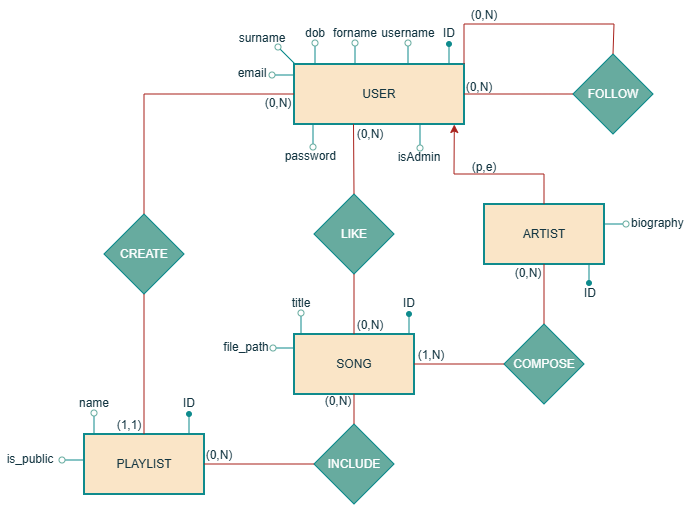

The diagram above was exported from draw.io. Its source (the exported page's mxGraphModel, read from the mxfile embedded in the PNG):
<mxGraphModel dx="670" dy="256" grid="1" gridSize="10" guides="1" tooltips="1" connect="1" arrows="1" fold="1" page="1" pageScale="1" pageWidth="827" pageHeight="1169" math="0" shadow="0">
  <root>
    <mxCell id="0" />
    <mxCell id="1" parent="0" />
    <mxCell id="OBTR9RXVRSeh-fgybqfC-2" parent="1" style="rounded=0;whiteSpace=wrap;html=1;strokeColor=#0F8B8D;fontColor=#143642;fillColor=#FAE5C7;strokeWidth=2;" value="USER" vertex="1">
      <mxGeometry height="60" width="170" x="370" y="190" as="geometry" />
    </mxCell>
    <mxCell id="OBTR9RXVRSeh-fgybqfC-3" parent="1" style="rounded=0;whiteSpace=wrap;html=1;strokeColor=#0F8B8D;fontColor=#143642;fillColor=#FAE5C7;strokeWidth=2;" value="ARTIST" vertex="1">
      <mxGeometry height="60" width="120" x="560" y="330" as="geometry" />
    </mxCell>
    <mxCell id="OBTR9RXVRSeh-fgybqfC-4" parent="1" style="rounded=0;whiteSpace=wrap;html=1;strokeColor=#0F8B8D;fontColor=#143642;fillColor=#FAE5C7;strokeWidth=2;" value="SONG" vertex="1">
      <mxGeometry height="60" width="120" x="370" y="460" as="geometry" />
    </mxCell>
    <mxCell id="OBTR9RXVRSeh-fgybqfC-5" parent="1" style="rounded=0;whiteSpace=wrap;html=1;strokeColor=#0F8B8D;fontColor=#143642;fillColor=#FAE5C7;strokeWidth=2;" value="PLAYLIST" vertex="1">
      <mxGeometry height="60" width="120" x="160" y="560" as="geometry" />
    </mxCell>
    <mxCell id="OBTR9RXVRSeh-fgybqfC-7" parent="1" style="rhombus;whiteSpace=wrap;html=1;strokeColor=#0F8B8D;fontColor=#143642;fillColor=#67AB9F;" value="&lt;font style=&quot;color: rgb(255, 255, 255);&quot;&gt;LIKE&lt;/font&gt;" vertex="1">
      <mxGeometry height="80" width="80" x="390" y="320" as="geometry" />
    </mxCell>
    <mxCell id="OBTR9RXVRSeh-fgybqfC-8" parent="1" style="rhombus;whiteSpace=wrap;html=1;strokeColor=#0F8B8D;fontColor=#143642;fillColor=#67AB9F;" value="&lt;font style=&quot;color: rgb(255, 255, 255);&quot;&gt;CREATE&lt;/font&gt;" vertex="1">
      <mxGeometry height="80" width="80" x="180" y="340" as="geometry" />
    </mxCell>
    <mxCell id="OBTR9RXVRSeh-fgybqfC-9" edge="1" parent="1" source="OBTR9RXVRSeh-fgybqfC-3" style="endArrow=classic;html=1;rounded=0;strokeColor=#A8201A;fontColor=#143642;fillColor=#FAE5C7;entryX=0.943;entryY=1.008;entryDx=0;entryDy=0;exitX=0.5;exitY=0;exitDx=0;exitDy=0;entryPerimeter=0;" target="OBTR9RXVRSeh-fgybqfC-2" value="">
      <mxGeometry height="50" relative="1" width="50" as="geometry">
        <Array as="points">
          <mxPoint x="620" y="300" />
          <mxPoint x="530" y="300" />
        </Array>
        <mxPoint x="380" y="420" as="sourcePoint" />
        <mxPoint x="430" y="370" as="targetPoint" />
      </mxGeometry>
    </mxCell>
    <mxCell id="OBTR9RXVRSeh-fgybqfC-10" edge="1" parent="1" source="OBTR9RXVRSeh-fgybqfC-8" style="endArrow=none;html=1;rounded=0;strokeColor=#A8201A;fontColor=#143642;fillColor=#FAE5C7;entryX=0;entryY=0.5;entryDx=0;entryDy=0;exitX=0.5;exitY=0;exitDx=0;exitDy=0;" target="OBTR9RXVRSeh-fgybqfC-2" value="">
      <mxGeometry height="50" relative="1" width="50" as="geometry">
        <Array as="points">
          <mxPoint x="220" y="220" />
        </Array>
        <mxPoint x="380" y="420" as="sourcePoint" />
        <mxPoint x="430" y="370" as="targetPoint" />
      </mxGeometry>
    </mxCell>
    <mxCell id="OBTR9RXVRSeh-fgybqfC-11" edge="1" parent="1" source="OBTR9RXVRSeh-fgybqfC-5" style="endArrow=none;html=1;rounded=0;strokeColor=#A8201A;fontColor=#143642;fillColor=#FAE5C7;entryX=0.5;entryY=1;entryDx=0;entryDy=0;exitX=0.5;exitY=0;exitDx=0;exitDy=0;" target="OBTR9RXVRSeh-fgybqfC-8" value="">
      <mxGeometry height="50" relative="1" width="50" as="geometry">
        <mxPoint x="380" y="420" as="sourcePoint" />
        <mxPoint x="430" y="370" as="targetPoint" />
      </mxGeometry>
    </mxCell>
    <mxCell id="OBTR9RXVRSeh-fgybqfC-12" edge="1" parent="1" source="OBTR9RXVRSeh-fgybqfC-7" style="endArrow=none;html=1;rounded=0;strokeColor=#A8201A;fontColor=#143642;fillColor=#FAE5C7;entryX=0.35;entryY=1.004;entryDx=0;entryDy=0;exitX=0.5;exitY=0;exitDx=0;exitDy=0;entryPerimeter=0;" target="OBTR9RXVRSeh-fgybqfC-2" value="">
      <mxGeometry height="50" relative="1" width="50" as="geometry">
        <mxPoint x="380" y="420" as="sourcePoint" />
        <mxPoint x="430" y="370" as="targetPoint" />
      </mxGeometry>
    </mxCell>
    <mxCell id="OBTR9RXVRSeh-fgybqfC-13" edge="1" parent="1" source="OBTR9RXVRSeh-fgybqfC-4" style="endArrow=none;html=1;rounded=0;strokeColor=#A8201A;fontColor=#143642;fillColor=#FAE5C7;entryX=0.5;entryY=1;entryDx=0;entryDy=0;" target="OBTR9RXVRSeh-fgybqfC-7" value="">
      <mxGeometry height="50" relative="1" width="50" as="geometry">
        <mxPoint x="380" y="420" as="sourcePoint" />
        <mxPoint x="430" y="370" as="targetPoint" />
      </mxGeometry>
    </mxCell>
    <mxCell id="OBTR9RXVRSeh-fgybqfC-14" parent="1" style="rhombus;whiteSpace=wrap;html=1;strokeColor=#0F8B8D;fontColor=#143642;fillColor=#67AB9F;" value="&lt;font style=&quot;color: rgb(255, 255, 255);&quot;&gt;INCLUDE&lt;/font&gt;" vertex="1">
      <mxGeometry height="80" width="80" x="390" y="550" as="geometry" />
    </mxCell>
    <mxCell id="OBTR9RXVRSeh-fgybqfC-15" edge="1" parent="1" source="OBTR9RXVRSeh-fgybqfC-4" style="endArrow=none;html=1;rounded=0;strokeColor=#A8201A;fontColor=#143642;fillColor=#FAE5C7;exitX=0.5;exitY=1;exitDx=0;exitDy=0;entryX=0.5;entryY=0;entryDx=0;entryDy=0;" target="OBTR9RXVRSeh-fgybqfC-14" value="">
      <mxGeometry height="50" relative="1" width="50" as="geometry">
        <mxPoint x="380" y="420" as="sourcePoint" />
        <mxPoint x="430" y="370" as="targetPoint" />
      </mxGeometry>
    </mxCell>
    <mxCell id="OBTR9RXVRSeh-fgybqfC-16" edge="1" parent="1" source="OBTR9RXVRSeh-fgybqfC-5" style="endArrow=none;html=1;rounded=0;strokeColor=#A8201A;fontColor=#143642;fillColor=#FAE5C7;exitX=1;exitY=0.5;exitDx=0;exitDy=0;entryX=0;entryY=0.5;entryDx=0;entryDy=0;" target="OBTR9RXVRSeh-fgybqfC-14" value="">
      <mxGeometry height="50" relative="1" width="50" as="geometry">
        <mxPoint x="380" y="420" as="sourcePoint" />
        <mxPoint x="430" y="370" as="targetPoint" />
      </mxGeometry>
    </mxCell>
    <mxCell id="OBTR9RXVRSeh-fgybqfC-17" parent="1" style="rhombus;whiteSpace=wrap;html=1;strokeColor=#0F8B8D;fontColor=#143642;fillColor=#67AB9F;" value="&lt;font style=&quot;color: rgb(255, 255, 255);&quot;&gt;FOLLOW&lt;/font&gt;" vertex="1">
      <mxGeometry height="80" width="80" x="649" y="180" as="geometry" />
    </mxCell>
    <mxCell id="OBTR9RXVRSeh-fgybqfC-18" edge="1" parent="1" source="OBTR9RXVRSeh-fgybqfC-17" style="endArrow=none;html=1;rounded=0;strokeColor=#A8201A;fontColor=#143642;fillColor=#FAE5C7;entryX=1;entryY=0.5;entryDx=0;entryDy=0;exitX=0;exitY=0.5;exitDx=0;exitDy=0;" target="OBTR9RXVRSeh-fgybqfC-2" value="">
      <mxGeometry height="50" relative="1" width="50" as="geometry">
        <mxPoint x="390" y="370" as="sourcePoint" />
        <mxPoint x="440" y="320" as="targetPoint" />
      </mxGeometry>
    </mxCell>
    <mxCell id="OBTR9RXVRSeh-fgybqfC-19" edge="1" parent="1" source="OBTR9RXVRSeh-fgybqfC-17" style="endArrow=none;html=1;rounded=0;strokeColor=#A8201A;fontColor=#143642;fillColor=#FAE5C7;entryX=1;entryY=0;entryDx=0;entryDy=0;exitX=0.5;exitY=0;exitDx=0;exitDy=0;" target="OBTR9RXVRSeh-fgybqfC-2" value="">
      <mxGeometry height="50" relative="1" width="50" as="geometry">
        <Array as="points">
          <mxPoint x="690" y="150" />
          <mxPoint x="540" y="150" />
        </Array>
        <mxPoint x="390" y="370" as="sourcePoint" />
        <mxPoint x="440" y="320" as="targetPoint" />
      </mxGeometry>
    </mxCell>
    <mxCell id="OBTR9RXVRSeh-fgybqfC-21" parent="1" style="rhombus;whiteSpace=wrap;html=1;strokeColor=#0F8B8D;fontColor=#143642;fillColor=#67AB9F;" value="&lt;font style=&quot;color: rgb(255, 255, 255);&quot;&gt;COMPOSE&lt;/font&gt;" vertex="1">
      <mxGeometry height="80" width="80" x="580" y="450" as="geometry" />
    </mxCell>
    <mxCell id="OBTR9RXVRSeh-fgybqfC-22" edge="1" parent="1" source="OBTR9RXVRSeh-fgybqfC-21" style="endArrow=none;html=1;rounded=0;strokeColor=#A8201A;fontColor=#143642;fillColor=#FAE5C7;entryX=0.5;entryY=1;entryDx=0;entryDy=0;" target="OBTR9RXVRSeh-fgybqfC-3" value="">
      <mxGeometry height="50" relative="1" width="50" as="geometry">
        <mxPoint x="390" y="450" as="sourcePoint" />
        <mxPoint x="440" y="400" as="targetPoint" />
      </mxGeometry>
    </mxCell>
    <mxCell id="OBTR9RXVRSeh-fgybqfC-23" edge="1" parent="1" source="OBTR9RXVRSeh-fgybqfC-21" style="endArrow=none;html=1;rounded=0;strokeColor=#A8201A;fontColor=#143642;fillColor=#FAE5C7;entryX=1;entryY=0.5;entryDx=0;entryDy=0;exitX=0;exitY=0.5;exitDx=0;exitDy=0;" target="OBTR9RXVRSeh-fgybqfC-4" value="">
      <mxGeometry height="50" relative="1" width="50" as="geometry">
        <mxPoint x="390" y="450" as="sourcePoint" />
        <mxPoint x="440" y="400" as="targetPoint" />
      </mxGeometry>
    </mxCell>
    <mxCell id="OBTR9RXVRSeh-fgybqfC-26" parent="1" style="shape=waypoint;sketch=0;fillStyle=solid;size=6;pointerEvents=1;points=[];fillColor=none;resizable=0;rotatable=0;perimeter=centerPerimeter;snapToPoint=1;strokeColor=#0F8B8D;fontColor=#143642;" value="" vertex="1">
      <mxGeometry height="20" width="20" x="515" y="160" as="geometry" />
    </mxCell>
    <mxCell id="OBTR9RXVRSeh-fgybqfC-27" parent="1" style="line;strokeWidth=1;direction=south;html=1;strokeColor=#0F8B8D;fontColor=#143642;fillColor=#FAE5C7;" value="" vertex="1">
      <mxGeometry height="20" width="10" x="520" y="170" as="geometry" />
    </mxCell>
    <mxCell id="OBTR9RXVRSeh-fgybqfC-28" parent="1" style="text;html=1;whiteSpace=wrap;strokeColor=none;fillColor=none;align=center;verticalAlign=middle;rounded=0;fontColor=#143642;" value="ID" vertex="1">
      <mxGeometry height="30" width="30" x="510" y="144" as="geometry" />
    </mxCell>
    <mxCell id="OBTR9RXVRSeh-fgybqfC-29" parent="1" style="shape=waypoint;sketch=0;fillStyle=solid;size=6;pointerEvents=1;points=[];fillColor=none;resizable=0;rotatable=0;perimeter=centerPerimeter;snapToPoint=1;strokeColor=#0F8B8D;fontColor=#143642;" value="" vertex="1">
      <mxGeometry height="20" width="20" x="655" y="399" as="geometry" />
    </mxCell>
    <mxCell id="OBTR9RXVRSeh-fgybqfC-30" parent="1" style="line;strokeWidth=1;direction=south;html=1;strokeColor=#0F8B8D;fontColor=#143642;fillColor=#FAE5C7;" value="" vertex="1">
      <mxGeometry height="20" width="10" x="660" y="389" as="geometry" />
    </mxCell>
    <mxCell id="OBTR9RXVRSeh-fgybqfC-31" parent="1" style="text;html=1;whiteSpace=wrap;strokeColor=none;fillColor=none;align=center;verticalAlign=middle;rounded=0;fontColor=#143642;" value="ID" vertex="1">
      <mxGeometry height="30" width="30" x="651" y="404" as="geometry" />
    </mxCell>
    <mxCell id="OBTR9RXVRSeh-fgybqfC-32" parent="1" style="shape=waypoint;sketch=0;fillStyle=solid;size=6;pointerEvents=1;points=[];fillColor=none;resizable=0;rotatable=0;perimeter=centerPerimeter;snapToPoint=1;strokeColor=#0F8B8D;fontColor=#143642;" value="" vertex="1">
      <mxGeometry height="20" width="20" x="475" y="430" as="geometry" />
    </mxCell>
    <mxCell id="OBTR9RXVRSeh-fgybqfC-33" parent="1" style="line;strokeWidth=1;direction=south;html=1;strokeColor=#0F8B8D;fontColor=#143642;fillColor=#FAE5C7;" value="" vertex="1">
      <mxGeometry height="20" width="10" x="480" y="440" as="geometry" />
    </mxCell>
    <mxCell id="OBTR9RXVRSeh-fgybqfC-34" parent="1" style="text;html=1;whiteSpace=wrap;strokeColor=none;fillColor=none;align=center;verticalAlign=middle;rounded=0;fontColor=#143642;" value="ID" vertex="1">
      <mxGeometry height="30" width="30" x="470" y="414" as="geometry" />
    </mxCell>
    <mxCell id="OBTR9RXVRSeh-fgybqfC-35" parent="1" style="shape=waypoint;sketch=0;fillStyle=solid;size=6;pointerEvents=1;points=[];fillColor=none;resizable=0;rotatable=0;perimeter=centerPerimeter;snapToPoint=1;strokeColor=#0F8B8D;fontColor=#143642;" value="" vertex="1">
      <mxGeometry height="20" width="20" x="255" y="530" as="geometry" />
    </mxCell>
    <mxCell id="OBTR9RXVRSeh-fgybqfC-36" parent="1" style="line;strokeWidth=1;direction=south;html=1;strokeColor=#0F8B8D;fontColor=#143642;fillColor=#FAE5C7;" value="" vertex="1">
      <mxGeometry height="20" width="10" x="260" y="540" as="geometry" />
    </mxCell>
    <mxCell id="OBTR9RXVRSeh-fgybqfC-37" parent="1" style="text;html=1;whiteSpace=wrap;strokeColor=none;fillColor=none;align=center;verticalAlign=middle;rounded=0;fontColor=#143642;" value="ID" vertex="1">
      <mxGeometry height="30" width="30" x="250" y="514" as="geometry" />
    </mxCell>
    <mxCell id="OBTR9RXVRSeh-fgybqfC-42" parent="1" style="line;strokeWidth=1;direction=south;html=1;strokeColor=#0F8B8D;fontColor=#143642;fillColor=#FAE5C7;" value="" vertex="1">
      <mxGeometry height="20" width="10" x="479" y="171" as="geometry" />
    </mxCell>
    <mxCell id="OBTR9RXVRSeh-fgybqfC-43" parent="1" style="ellipse;whiteSpace=wrap;html=1;aspect=fixed;strokeColor=#67AB9F;" value="" vertex="1">
      <mxGeometry height="6" width="6" x="481" y="166" as="geometry" />
    </mxCell>
    <mxCell id="OBTR9RXVRSeh-fgybqfC-44" parent="1" style="text;html=1;whiteSpace=wrap;strokeColor=none;fillColor=none;align=center;verticalAlign=middle;rounded=0;fontColor=#143642;" value="username" vertex="1">
      <mxGeometry height="30" width="60" x="454" y="144" as="geometry" />
    </mxCell>
    <mxCell id="OBTR9RXVRSeh-fgybqfC-45" parent="1" style="line;strokeWidth=1;direction=south;html=1;strokeColor=#0F8B8D;fontColor=#143642;fillColor=#FAE5C7;rotation=90;" value="" vertex="1">
      <mxGeometry height="20" width="10" x="684" y="340" as="geometry" />
    </mxCell>
    <mxCell id="OBTR9RXVRSeh-fgybqfC-46" parent="1" style="ellipse;whiteSpace=wrap;html=1;aspect=fixed;strokeColor=#67AB9F;" value="" vertex="1">
      <mxGeometry height="6" width="6" x="699" y="347" as="geometry" />
    </mxCell>
    <mxCell id="OBTR9RXVRSeh-fgybqfC-49" parent="1" style="text;html=1;whiteSpace=wrap;strokeColor=none;fillColor=none;align=center;verticalAlign=middle;rounded=0;fontColor=#143642;" value="biography&amp;nbsp;" vertex="1">
      <mxGeometry height="30" width="60" x="705" y="334" as="geometry" />
    </mxCell>
    <mxCell id="OBTR9RXVRSeh-fgybqfC-50" parent="1" style="line;strokeWidth=1;direction=south;html=1;strokeColor=#0F8B8D;fontColor=#143642;fillColor=#FAE5C7;" value="" vertex="1">
      <mxGeometry height="20" width="10" x="426" y="171" as="geometry" />
    </mxCell>
    <mxCell id="OBTR9RXVRSeh-fgybqfC-51" parent="1" style="ellipse;whiteSpace=wrap;html=1;aspect=fixed;strokeColor=#67AB9F;" value="" vertex="1">
      <mxGeometry height="6" width="6" x="428" y="166" as="geometry" />
    </mxCell>
    <mxCell id="OBTR9RXVRSeh-fgybqfC-52" parent="1" style="text;html=1;whiteSpace=wrap;strokeColor=none;fillColor=none;align=center;verticalAlign=middle;rounded=0;fontColor=#143642;" value="forname" vertex="1">
      <mxGeometry height="30" width="60" x="401" y="144" as="geometry" />
    </mxCell>
    <mxCell id="OBTR9RXVRSeh-fgybqfC-53" parent="1" style="line;strokeWidth=1;direction=south;html=1;strokeColor=#0F8B8D;fontColor=#143642;fillColor=#FAE5C7;" value="" vertex="1">
      <mxGeometry height="20" width="10" x="386" y="171" as="geometry" />
    </mxCell>
    <mxCell id="OBTR9RXVRSeh-fgybqfC-54" parent="1" style="ellipse;whiteSpace=wrap;html=1;aspect=fixed;strokeColor=#67AB9F;" value="" vertex="1">
      <mxGeometry height="6" width="6" x="388" y="166" as="geometry" />
    </mxCell>
    <mxCell id="OBTR9RXVRSeh-fgybqfC-55" parent="1" style="text;html=1;whiteSpace=wrap;strokeColor=none;fillColor=none;align=center;verticalAlign=middle;rounded=0;fontColor=#143642;" value="dob" vertex="1">
      <mxGeometry height="30" width="60" x="361" y="144" as="geometry" />
    </mxCell>
    <mxCell id="OBTR9RXVRSeh-fgybqfC-56" parent="1" style="line;strokeWidth=1;direction=south;html=1;strokeColor=#0F8B8D;fontColor=#143642;fillColor=#FAE5C7;rotation=-45;" value="" vertex="1">
      <mxGeometry height="20" width="10" x="358" y="172" as="geometry" />
    </mxCell>
    <mxCell id="OBTR9RXVRSeh-fgybqfC-57" parent="1" style="ellipse;whiteSpace=wrap;html=1;aspect=fixed;strokeColor=#67AB9F;" value="" vertex="1">
      <mxGeometry height="6" width="6" x="351" y="170" as="geometry" />
    </mxCell>
    <mxCell id="OBTR9RXVRSeh-fgybqfC-58" parent="1" style="text;html=1;whiteSpace=wrap;strokeColor=none;fillColor=none;align=center;verticalAlign=middle;rounded=0;fontColor=#143642;" value="surname" vertex="1">
      <mxGeometry height="16" width="60" x="308" y="156" as="geometry" />
    </mxCell>
    <mxCell id="OBTR9RXVRSeh-fgybqfC-60" parent="1" style="line;strokeWidth=1;direction=south;html=1;strokeColor=#0F8B8D;fontColor=#143642;fillColor=#FAE5C7;rotation=-90;" value="" vertex="1">
      <mxGeometry height="20" width="10" x="356" y="191" as="geometry" />
    </mxCell>
    <mxCell id="OBTR9RXVRSeh-fgybqfC-61" parent="1" style="ellipse;whiteSpace=wrap;html=1;aspect=fixed;strokeColor=#67AB9F;" value="" vertex="1">
      <mxGeometry height="6" width="6" x="345" y="198" as="geometry" />
    </mxCell>
    <mxCell id="OBTR9RXVRSeh-fgybqfC-62" parent="1" style="text;html=1;whiteSpace=wrap;strokeColor=none;fillColor=none;align=center;verticalAlign=middle;rounded=0;fontColor=#143642;" value="email" vertex="1">
      <mxGeometry height="30" width="60" x="298" y="184" as="geometry" />
    </mxCell>
    <mxCell id="OBTR9RXVRSeh-fgybqfC-63" parent="1" style="line;strokeWidth=1;direction=south;html=1;strokeColor=#0F8B8D;fontColor=#143642;fillColor=#FAE5C7;" value="" vertex="1">
      <mxGeometry height="20" width="10" x="384" y="250" as="geometry" />
    </mxCell>
    <mxCell id="OBTR9RXVRSeh-fgybqfC-64" parent="1" style="ellipse;whiteSpace=wrap;html=1;aspect=fixed;strokeColor=#67AB9F;" value="" vertex="1">
      <mxGeometry height="6" width="6" x="386" y="270" as="geometry" />
    </mxCell>
    <mxCell id="OBTR9RXVRSeh-fgybqfC-65" parent="1" style="text;html=1;whiteSpace=wrap;strokeColor=none;fillColor=none;align=center;verticalAlign=middle;rounded=0;fontColor=#143642;" value="password&amp;nbsp;" vertex="1">
      <mxGeometry height="30" width="60" x="358" y="267" as="geometry" />
    </mxCell>
    <mxCell id="OBTR9RXVRSeh-fgybqfC-66" parent="1" style="line;strokeWidth=1;direction=south;html=1;strokeColor=#0F8B8D;fontColor=#143642;fillColor=#FAE5C7;" value="" vertex="1">
      <mxGeometry height="20" width="10" x="372" y="441" as="geometry" />
    </mxCell>
    <mxCell id="OBTR9RXVRSeh-fgybqfC-67" parent="1" style="ellipse;whiteSpace=wrap;html=1;aspect=fixed;strokeColor=#67AB9F;" value="" vertex="1">
      <mxGeometry height="6" width="6" x="374" y="436" as="geometry" />
    </mxCell>
    <mxCell id="OBTR9RXVRSeh-fgybqfC-68" parent="1" style="text;html=1;whiteSpace=wrap;strokeColor=none;fillColor=none;align=center;verticalAlign=middle;rounded=0;fontColor=#143642;" value="title" vertex="1">
      <mxGeometry height="30" width="60" x="347" y="414" as="geometry" />
    </mxCell>
    <mxCell id="OBTR9RXVRSeh-fgybqfC-69" parent="1" style="line;strokeWidth=1;direction=south;html=1;strokeColor=#0F8B8D;fontColor=#143642;fillColor=#FAE5C7;rotation=90;" value="" vertex="1">
      <mxGeometry height="20" width="10" x="355" y="464" as="geometry" />
    </mxCell>
    <mxCell id="OBTR9RXVRSeh-fgybqfC-70" parent="1" style="ellipse;whiteSpace=wrap;html=1;aspect=fixed;strokeColor=#67AB9F;" value="" vertex="1">
      <mxGeometry height="6" width="6" x="346" y="471" as="geometry" />
    </mxCell>
    <mxCell id="OBTR9RXVRSeh-fgybqfC-71" parent="1" style="text;html=1;whiteSpace=wrap;strokeColor=none;fillColor=none;align=center;verticalAlign=middle;rounded=0;fontColor=#143642;" value="file_path" vertex="1">
      <mxGeometry height="30" width="60" x="292" y="458" as="geometry" />
    </mxCell>
    <mxCell id="OBTR9RXVRSeh-fgybqfC-72" parent="1" style="text;html=1;whiteSpace=wrap;strokeColor=none;fillColor=none;align=center;verticalAlign=middle;rounded=0;fontColor=#143642;" value="(p,e)" vertex="1">
      <mxGeometry height="30" width="60" x="530" y="278" as="geometry" />
    </mxCell>
    <mxCell id="OBTR9RXVRSeh-fgybqfC-73" parent="1" style="line;strokeWidth=1;direction=south;html=1;strokeColor=#0F8B8D;fontColor=#143642;fillColor=#FAE5C7;" value="" vertex="1">
      <mxGeometry height="20" width="10" x="165" y="541" as="geometry" />
    </mxCell>
    <mxCell id="OBTR9RXVRSeh-fgybqfC-74" parent="1" style="ellipse;whiteSpace=wrap;html=1;aspect=fixed;strokeColor=#67AB9F;" value="" vertex="1">
      <mxGeometry height="6" width="6" x="167" y="536" as="geometry" />
    </mxCell>
    <mxCell id="OBTR9RXVRSeh-fgybqfC-75" parent="1" style="text;html=1;whiteSpace=wrap;strokeColor=none;fillColor=none;align=center;verticalAlign=middle;rounded=0;fontColor=#143642;" value="name" vertex="1">
      <mxGeometry height="30" width="60" x="140" y="514" as="geometry" />
    </mxCell>
    <mxCell id="OBTR9RXVRSeh-fgybqfC-76" parent="1" style="line;strokeWidth=1;direction=south;html=1;strokeColor=#0F8B8D;fontColor=#143642;fillColor=#FAE5C7;rotation=90;" value="" vertex="1">
      <mxGeometry height="20" width="10" x="145" y="576" as="geometry" />
    </mxCell>
    <mxCell id="OBTR9RXVRSeh-fgybqfC-77" parent="1" style="ellipse;whiteSpace=wrap;html=1;aspect=fixed;strokeColor=#67AB9F;" value="" vertex="1">
      <mxGeometry height="6" width="6" x="135" y="583" as="geometry" />
    </mxCell>
    <mxCell id="OBTR9RXVRSeh-fgybqfC-78" parent="1" style="text;html=1;whiteSpace=wrap;strokeColor=none;fillColor=none;align=center;verticalAlign=middle;rounded=0;fontColor=#143642;" value="is_public" vertex="1">
      <mxGeometry height="30" width="60" x="76" y="570" as="geometry" />
    </mxCell>
    <mxCell id="OBTR9RXVRSeh-fgybqfC-81" parent="1" style="text;html=1;whiteSpace=wrap;strokeColor=none;fillColor=none;align=center;verticalAlign=middle;rounded=0;fontColor=#143642;" value="(0,N)" vertex="1">
      <mxGeometry height="30" width="40" x="535" y="198" as="geometry" />
    </mxCell>
    <mxCell id="OBTR9RXVRSeh-fgybqfC-82" parent="1" style="text;html=1;whiteSpace=wrap;strokeColor=none;fillColor=none;align=center;verticalAlign=middle;rounded=0;fontColor=#143642;" value="(0,N)" vertex="1">
      <mxGeometry height="30" width="40" x="540" y="126" as="geometry" />
    </mxCell>
    <mxCell id="OBTR9RXVRSeh-fgybqfC-83" parent="1" style="text;html=1;whiteSpace=wrap;strokeColor=none;fillColor=none;align=center;verticalAlign=middle;rounded=0;fontColor=#143642;" value="(0,N)" vertex="1">
      <mxGeometry height="30" width="40" x="426" y="245" as="geometry" />
    </mxCell>
    <mxCell id="OBTR9RXVRSeh-fgybqfC-84" parent="1" style="text;html=1;whiteSpace=wrap;strokeColor=none;fillColor=none;align=center;verticalAlign=middle;rounded=0;fontColor=#143642;" value="(0,N)" vertex="1">
      <mxGeometry height="30" width="40" x="426" y="436" as="geometry" />
    </mxCell>
    <mxCell id="OBTR9RXVRSeh-fgybqfC-85" parent="1" style="text;html=1;whiteSpace=wrap;strokeColor=none;fillColor=none;align=center;verticalAlign=middle;rounded=0;fontColor=#143642;" value="(0,N)" vertex="1">
      <mxGeometry height="30" width="40" x="584" y="384" as="geometry" />
    </mxCell>
    <mxCell id="OBTR9RXVRSeh-fgybqfC-86" parent="1" style="text;html=1;whiteSpace=wrap;strokeColor=none;fillColor=none;align=center;verticalAlign=middle;rounded=0;fontColor=#143642;" value="(1,N)" vertex="1">
      <mxGeometry height="30" width="40" x="487" y="466" as="geometry" />
    </mxCell>
    <mxCell id="OBTR9RXVRSeh-fgybqfC-87" parent="1" style="text;html=1;whiteSpace=wrap;strokeColor=none;fillColor=none;align=center;verticalAlign=middle;rounded=0;fontColor=#143642;" value="(0,N)" vertex="1">
      <mxGeometry height="30" width="40" x="394" y="512" as="geometry" />
    </mxCell>
    <mxCell id="OBTR9RXVRSeh-fgybqfC-88" parent="1" style="text;html=1;whiteSpace=wrap;strokeColor=none;fillColor=none;align=center;verticalAlign=middle;rounded=0;fontColor=#143642;" value="(0,N)" vertex="1">
      <mxGeometry height="30" width="40" x="275" y="566" as="geometry" />
    </mxCell>
    <mxCell id="OBTR9RXVRSeh-fgybqfC-89" parent="1" style="text;html=1;whiteSpace=wrap;strokeColor=none;fillColor=none;align=center;verticalAlign=middle;rounded=0;fontColor=#143642;" value="(0,N)" vertex="1">
      <mxGeometry height="30" width="40" x="334" y="214" as="geometry" />
    </mxCell>
    <mxCell id="OBTR9RXVRSeh-fgybqfC-90" parent="1" style="text;html=1;whiteSpace=wrap;strokeColor=none;fillColor=none;align=center;verticalAlign=middle;rounded=0;fontColor=#143642;" value="(1,1)" vertex="1">
      <mxGeometry height="30" width="40" x="185" y="536" as="geometry" />
    </mxCell>
    <mxCell id="OBTR9RXVRSeh-fgybqfC-91" parent="1" style="line;strokeWidth=1;direction=south;html=1;strokeColor=#0F8B8D;fontColor=#143642;fillColor=#FAE5C7;" value="" vertex="1">
      <mxGeometry height="20" width="10" x="491" y="251" as="geometry" />
    </mxCell>
    <mxCell id="OBTR9RXVRSeh-fgybqfC-92" parent="1" style="ellipse;whiteSpace=wrap;html=1;aspect=fixed;strokeColor=#67AB9F;" value="" vertex="1">
      <mxGeometry height="6" width="6" x="493" y="271" as="geometry" />
    </mxCell>
    <mxCell id="OBTR9RXVRSeh-fgybqfC-93" parent="1" style="text;html=1;whiteSpace=wrap;strokeColor=none;fillColor=none;align=center;verticalAlign=middle;rounded=0;fontColor=#143642;" value="isAdmin" vertex="1">
      <mxGeometry height="30" width="60" x="465" y="268" as="geometry" />
    </mxCell>
  </root>
</mxGraphModel>